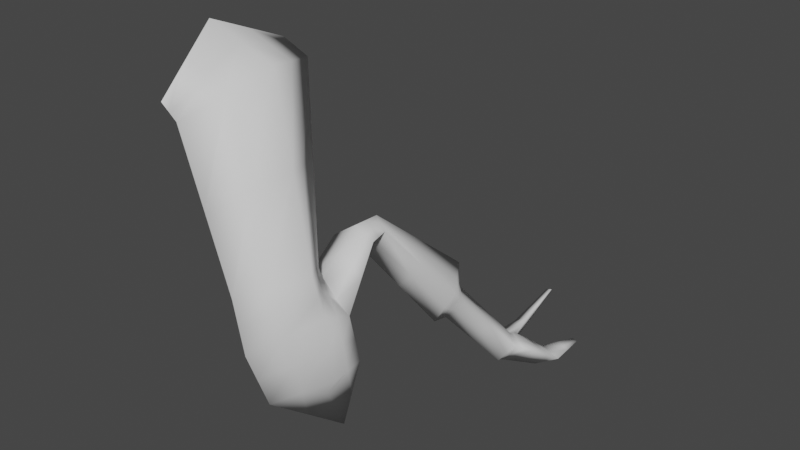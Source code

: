 # Source: leg01.blend  (saved by Blender 3.1.7; exported with 4.5.12 LTS)
import bpy
from mathutils import Matrix  # noqa: F401  (used for matrix-valued properties, if any)

bpy.ops.wm.read_factory_settings(use_empty=True)
scene = bpy.context.scene
scene.name = 'Scene'

# ---- world
world_world = bpy.data.worlds.new('World'); scene.world = world_world
world_world.use_nodes = True; world_world.node_tree.nodes.clear()
_N = world_world.node_tree.nodes; _L = world_world.node_tree.links
n0 = _N.new('ShaderNodeOutputWorld'); n0.name = 'World Output'; n0.location = (300, 300)
n1 = _N.new('ShaderNodeBackground'); n1.name = 'Background'; n1.location = (10, 300)
n1.inputs[0].default_value = (0.05088, 0.05088, 0.05088, 1.0)
_L.new(n1.outputs[0], n0.inputs[0])
n0.is_active_output = True
world_world.color = (0.05088, 0.05088, 0.05088)
world_world.use_sun_shadow = False
world_world.sun_shadow_jitter_overblur = 0.0

# ---- meshes
me_cylinder_061 = bpy.data.meshes.new('Cylinder.061')
me_cylinder_061.from_pydata([(-0.04813, 0.1306, 0.0267), (-0.01643, -0.2274, -0.008595), (0.006574, -0.02766, -0.1412), (0.2646, -0.1252, -0.334), (0.0976, -0.1252, -0.3684), (0.1584, -0.2413, -0.3687), (0.1943, -0.03612, -0.357), (-0.09442, -0.02766, 0.0931), (0.02439, 0.1277, -0.001449), (0.02362, -0.2274, -0.03919), (0.001427, -0.02766, -0.07799), (0.0962, -0.03719, 0.03726), (0.2806, -0.1102, -0.426), (0.1135, -0.1065, -0.46), (0.1801, -0.2371, -0.4937), (0.1963, -0.03895, -0.3689), (0.2847, -0.04463, -0.4496), (0.1167, -0.03929, -0.4788), (0.1879, -0.03033, -0.539), (0.2032, -0.03269, -0.4082), (0.2373, 0.08516, -0.3494), (0.1254, 0.08623, -0.3689), (0.1714, 0.08802, -0.401), (0.184, 0.08755, -0.3279), (0.2246, 0.137, -0.3502), (0.1368, 0.1386, -0.3666), (0.1742, 0.1176, -0.3983), (0.1826, 0.1589, -0.3322), (0.2935, 0.5601, -0.8272), (0.2316, 0.5617, -0.839), (0.2598, 0.5407, -0.8724), (0.2625, 0.582, -0.8072), (0.2217, 0.3183, -0.6627), (0.2588, 0.3471, -0.587), (0.2182, 0.4146, -0.5443), (0.1839, 0.3487, -0.6011), (0.2232, 0.3597, -0.6696), (0.264, 0.3791, -0.6231), (0.2267, 0.4, -0.5945), (0.1911, 0.3807, -0.6369), (0.3287, 0.5925, -0.8387), (0.1798, 0.5942, -0.8656), (0.2386, 0.5731, -0.8936), (0.2604, 0.6144, -0.8252), (0.1976, 0.7046, -0.8549), (0.2258, 0.7038, -0.8707), (0.2352, 0.7076, -0.8329), (0.1988, 0.8537, -0.8236), (0.2114, 0.8617, -0.8269), (0.2169, 0.8483, -0.8154), (0.3388, 0.7048, -0.9179), (0.269, 0.7061, -0.9643), (0.2845, 0.7104, -0.9016), (0.3174, 0.8343, -0.9365), (0.3003, 0.8346, -0.9479), (0.304, 0.8357, -0.9325), (0.2787, -0.08363, -0.5908), (0.1117, -0.0799, -0.6248), (0.176, -0.1776, -0.6455), (0.2912, -0.02257, -0.5668), (0.1243, -0.01372, -0.6147), (0.2022, 0.01822, -0.7969), (-0.004928, -0.1276, -0.07492), (0.1093, 0.04581, -0.1792), (0.1804, -0.08121, -0.1484), (0.2294, -0.08068, -0.3455), (0.04951, -0.07645, -0.2232), (0.091, -0.2344, -0.2039), (0.128, -0.1833, -0.3685), (-0.05542, -0.1276, 0.04225), (0.2115, -0.1833, -0.3514), (-0.02078, 0.05148, -0.05727), (0.1459, -0.08068, -0.3627), (-0.07128, 0.05148, 0.0599), (0.0008935, -0.03243, 0.06518), (0.01291, 0.05004, -0.03972), (0.01252, -0.1276, -0.05859), (0.0603, 0.04527, 0.01791), (-0.01187, 0.1292, 0.01263), (0.05991, -0.1323, -0.0009656), (0.004001, -0.02766, -0.1096), (0.003593, -0.2274, -0.02389), (0.2385, -0.07458, -0.3974), (0.1468, -0.1718, -0.4769), (0.2303, -0.1737, -0.4599), (0.1549, -0.07271, -0.4144), (0.2726, -0.1177, -0.38), (0.1953, -0.03754, -0.3629), (0.1055, -0.1159, -0.4142), (0.1692, -0.2392, -0.4312), (0.2439, -0.03866, -0.4289), (0.1523, -0.03481, -0.5089), (0.2363, -0.03748, -0.4943), (0.16, -0.03599, -0.4435), (0.1951, -0.006056, -0.668), (0.2826, -0.07742, -0.4378), (0.1998, -0.03582, -0.3885), (0.1151, -0.07288, -0.4694), (0.2107, 0.08636, -0.3387), (0.1484, 0.08713, -0.3849), (0.2044, 0.08659, -0.3752), (0.1547, 0.08689, -0.3484), (0.1797, 0.02885, -0.47), (0.261, 0.02026, -0.3995), (0.1936, 0.02743, -0.3681), (0.1211, 0.02347, -0.4238), (0.2036, 0.1479, -0.3412), (0.1555, 0.1281, -0.3824), (0.1994, 0.1273, -0.3743), (0.1597, 0.1487, -0.3494), (0.1833, 0.1232, -0.3301), (0.1311, 0.1124, -0.3677), (0.1728, 0.1028, -0.3997), (0.2309, 0.1111, -0.3498), (0.278, 0.571, -0.8172), (0.2457, 0.5512, -0.8557), (0.2766, 0.5504, -0.8498), (0.2471, 0.5719, -0.8231), (0.2415, 0.4502, -0.771), (0.2417, 0.242, -0.4686), (0.2004, 0.2867, -0.4382), (0.1604, 0.2437, -0.4838), (0.1979, 0.218, -0.5305), (0.2614, 0.3631, -0.6051), (0.2224, 0.4073, -0.5694), (0.1875, 0.3647, -0.619), (0.2028, 0.3335, -0.6319), (0.201, 0.3817, -0.5727), (0.2385, 0.3808, -0.5657), (0.2403, 0.3327, -0.6249), (0.2224, 0.339, -0.6661), (0.2788, 0.4696, -0.7252), (0.2446, 0.491, -0.7009), (0.2113, 0.4712, -0.738), (0.2071, 0.3702, -0.6532), (0.2089, 0.3904, -0.6157), (0.2454, 0.3895, -0.6088), (0.2436, 0.3694, -0.6464), (0.2946, 0.6035, -0.8319), (0.2092, 0.5837, -0.8796), (0.2836, 0.5828, -0.8661), (0.2201, 0.6043, -0.8454), (0.2492, 0.5569, -0.883), (0.3111, 0.5763, -0.8329), (0.2615, 0.5982, -0.8162), (0.2057, 0.5779, -0.8523), (0.2495, 0.5938, -0.8594), (0.2117, 0.7042, -0.8628), (0.2164, 0.7061, -0.8439), (0.2305, 0.7057, -0.8518), (0.2322, 0.6385, -0.8822), (0.2478, 0.661, -0.829), (0.1887, 0.6494, -0.8603), (0.2051, 0.8577, -0.8253), (0.2078, 0.851, -0.8195), (0.2141, 0.855, -0.8212), (0.2186, 0.7827, -0.8488), (0.226, 0.7779, -0.8241), (0.1982, 0.7792, -0.8393), (0.3116, 0.7076, -0.9097), (0.3039, 0.7055, -0.9411), (0.2767, 0.7083, -0.9329), (0.2724, 0.6624, -0.8634), (0.2538, 0.6396, -0.9289), (0.3338, 0.6487, -0.8783), (0.3107, 0.835, -0.9345), (0.3088, 0.8345, -0.9422), (0.3022, 0.8352, -0.9402), (0.2943, 0.773, -0.9171), (0.2846, 0.7704, -0.9561), (0.3281, 0.7696, -0.9272), (0.1438, -0.1287, -0.6352), (0.2273, -0.1306, -0.6182), (0.1633, 0.002251, -0.7058), (0.2467, -0.002178, -0.6819), (0.1891, -0.07968, -0.7212), (0.2849, -0.0531, -0.5788), (0.118, -0.04681, -0.6197), (0.1205, -0.0265, -0.5467), (0.1126, -0.09319, -0.5424), (0.178, -0.2074, -0.5696), (0.2879, -0.0336, -0.5082), (0.2796, -0.09691, -0.5084), (0.07025, -0.1554, -0.2136), (0.1357, -0.1578, -0.1762), (0.1449, -0.0177, -0.1638), (0.07942, -0.01532, -0.2012), (-0.00549, 0.04838, 0.0389), (-0.003936, 0.05076, -0.0485), (0.003797, -0.1276, -0.06676), (0.002243, -0.1299, 0.02064), (0.2339, -0.07763, -0.3715), (0.1374, -0.1775, -0.4227), (0.1504, -0.07669, -0.3886), (0.2209, -0.1785, -0.4056), (0.1453, -0.1503, -0.556), (0.2412, -0.05662, -0.4132), (0.1574, -0.05435, -0.429), (0.1578, -0.01628, -0.6073), (0.2203, 0.02455, -0.4348), (0.2273, 0.02385, -0.3838), (0.1573, 0.02545, -0.396), (0.1504, 0.02616, -0.4469), (0.1572, 0.1178, -0.3489), (0.152, 0.1076, -0.3837), (0.2019, 0.1069, -0.3747), (0.2071, 0.1171, -0.3399), (0.2601, 0.4599, -0.7481), (0.2617, 0.4803, -0.713), (0.228, 0.4811, -0.7194), (0.2264, 0.4607, -0.7545), (0.1791, 0.2308, -0.5072), (0.1804, 0.2652, -0.461), (0.221, 0.2644, -0.4534), (0.2198, 0.23, -0.4996), (0.205, 0.3519, -0.6426), (0.2049, 0.386, -0.5942), (0.2419, 0.3852, -0.5872), (0.2419, 0.3511, -0.6356), (0.2801, 0.5666, -0.8579), (0.2863, 0.5873, -0.8245), (0.2336, 0.5881, -0.8343), (0.2274, 0.5674, -0.8677), (0.2631, 0.651, -0.8962), (0.24, 0.6497, -0.8556), (0.2223, 0.7803, -0.8365), (0.2182, 0.6552, -0.8447), (0.2104, 0.6439, -0.8712), (0.209, 0.8545, -0.822), (0.2121, 0.7786, -0.8317), (0.2084, 0.7809, -0.844), (0.2895, 0.7717, -0.9366), (0.2938, 0.6442, -0.9036), (0.3031, 0.6555, -0.8708), (0.3072, 0.8349, -0.939), (0.3064, 0.77, -0.9416), (0.3112, 0.7713, -0.9221), (0.237, -0.06639, -0.65), (0.1535, -0.06325, -0.6705), (0.2415, -0.01983, -0.5881), (0.1165, -0.05984, -0.5446), (0.2838, -0.06526, -0.5083), (0.2288, -0.1521, -0.539)], [], [(9, 76, 183, 67), (76, 10, 66, 183), (183, 66, 4, 68), (67, 183, 68, 5), (11, 79, 184, 64), (79, 9, 67, 184), (184, 67, 5, 70), (64, 184, 70, 3), (8, 77, 185, 63), (77, 11, 64, 185), (185, 64, 3, 65), (63, 185, 65, 6), (10, 75, 186, 66), (75, 8, 63, 186), (186, 63, 6, 72), (66, 186, 72, 4), (7, 74, 187, 73), (74, 11, 77, 187), (187, 77, 8, 78), (73, 187, 78, 0), (2, 71, 188, 80), (71, 0, 78, 188), (188, 78, 8, 75), (80, 188, 75, 10), (2, 80, 189, 62), (80, 10, 76, 189), (189, 76, 9, 81), (62, 189, 81, 1), (7, 69, 190, 74), (69, 1, 81, 190), (190, 81, 9, 79), (74, 190, 79, 11), (6, 65, 191, 87), (65, 3, 86, 191), (191, 86, 12, 82), (87, 191, 82, 15), (5, 68, 192, 89), (68, 4, 88, 192), (192, 88, 13, 83), (89, 192, 83, 14), (4, 72, 193, 88), (72, 6, 87, 193), (193, 87, 15, 85), (88, 193, 85, 13), (3, 70, 194, 86), (70, 5, 89, 194), (194, 89, 14, 84), (86, 194, 84, 12), (14, 83, 195, 180), (83, 13, 179, 195), (195, 179, 57, 171), (180, 195, 171, 58), (15, 82, 196, 96), (82, 12, 95, 196), (196, 95, 16, 90), (96, 196, 90, 19), (13, 85, 197, 97), (85, 15, 96, 197), (197, 96, 19, 93), (97, 197, 93, 17), (17, 91, 198, 178), (91, 18, 94, 198), (198, 94, 61, 173), (178, 198, 173, 60), (16, 92, 199, 103), (92, 18, 102, 199), (199, 102, 22, 100), (103, 199, 100, 20), (19, 90, 200, 104), (90, 16, 103, 200), (200, 103, 20, 98), (104, 200, 98, 23), (17, 93, 201, 105), (93, 19, 104, 201), (201, 104, 23, 101), (105, 201, 101, 21), (18, 91, 202, 102), (91, 17, 105, 202), (202, 105, 21, 99), (102, 202, 99, 22), (21, 101, 203, 111), (101, 23, 110, 203), (203, 110, 27, 109), (111, 203, 109, 25), (22, 99, 204, 112), (99, 21, 111, 204), (204, 111, 25, 107), (112, 204, 107, 26), (20, 100, 205, 113), (100, 22, 112, 205), (205, 112, 26, 108), (113, 205, 108, 24), (23, 98, 206, 110), (98, 20, 113, 206), (206, 113, 24, 106), (110, 206, 106, 27), (37, 137, 207, 131), (137, 36, 118, 207), (207, 118, 30, 116), (131, 207, 116, 28), (38, 136, 208, 132), (136, 37, 131, 208), (208, 131, 28, 114), (132, 208, 114, 31), (39, 135, 209, 133), (135, 38, 132, 209), (209, 132, 31, 117), (133, 209, 117, 29), (36, 134, 210, 118), (134, 39, 133, 210), (210, 133, 29, 115), (118, 210, 115, 30), (26, 107, 211, 122), (107, 25, 121, 211), (211, 121, 35, 126), (122, 211, 126, 32), (25, 109, 212, 121), (109, 27, 120, 212), (212, 120, 34, 127), (121, 212, 127, 35), (27, 106, 213, 120), (106, 24, 119, 213), (213, 119, 33, 128), (120, 213, 128, 34), (24, 108, 214, 119), (108, 26, 122, 214), (214, 122, 32, 129), (119, 214, 129, 33), (32, 126, 215, 130), (126, 35, 125, 215), (215, 125, 39, 134), (130, 215, 134, 36), (35, 127, 216, 125), (127, 34, 124, 216), (216, 124, 38, 135), (125, 216, 135, 39), (34, 128, 217, 124), (128, 33, 123, 217), (217, 123, 37, 136), (124, 217, 136, 38), (33, 129, 218, 123), (129, 32, 130, 218), (218, 130, 36, 137), (123, 218, 137, 37), (28, 116, 219, 143), (116, 30, 142, 219), (219, 142, 42, 140), (143, 219, 140, 40), (31, 114, 220, 144), (114, 28, 143, 220), (220, 143, 40, 138), (144, 220, 138, 43), (29, 117, 221, 145), (117, 31, 144, 221), (221, 144, 43, 141), (145, 221, 141, 41), (30, 115, 222, 142), (115, 29, 145, 222), (222, 145, 41, 139), (142, 222, 139, 42), (42, 146, 223, 163), (146, 43, 162, 223), (223, 162, 52, 161), (163, 223, 161, 51), (43, 146, 224, 151), (146, 42, 150, 224), (224, 150, 45, 149), (151, 224, 149, 46), (46, 149, 225, 157), (149, 45, 156, 225), (225, 156, 48, 155), (157, 225, 155, 49), (41, 141, 226, 152), (141, 43, 151, 226), (226, 151, 46, 148), (152, 226, 148, 44), (42, 139, 227, 150), (139, 41, 152, 227), (227, 152, 44, 147), (150, 227, 147, 45), (48, 153, 228, 155), (47, 154, 228, 153), (49, 155, 228, 154), (44, 148, 229, 158), (148, 46, 157, 229), (229, 157, 49, 154), (158, 229, 154, 47), (45, 147, 230, 156), (147, 44, 158, 230), (230, 158, 47, 153), (156, 230, 153, 48), (51, 161, 231, 169), (161, 52, 168, 231), (231, 168, 55, 167), (169, 231, 167, 54), (40, 140, 232, 164), (140, 42, 163, 232), (232, 163, 51, 160), (164, 232, 160, 50), (43, 138, 233, 162), (138, 40, 164, 233), (233, 164, 50, 159), (162, 233, 159, 52), (53, 166, 234, 165), (54, 167, 234, 166), (55, 165, 234, 167), (50, 160, 235, 170), (160, 51, 169, 235), (235, 169, 54, 166), (170, 235, 166, 53), (52, 159, 236, 168), (159, 50, 170, 236), (236, 170, 53, 165), (168, 236, 165, 55), (56, 172, 237, 176), (172, 58, 175, 237), (237, 175, 61, 174), (176, 237, 174, 59), (58, 171, 238, 175), (171, 57, 177, 238), (238, 177, 60, 173), (175, 238, 173, 61), (18, 92, 239, 94), (92, 16, 181, 239), (239, 181, 59, 174), (94, 239, 174, 61), (13, 97, 240, 179), (97, 17, 178, 240), (240, 178, 60, 177), (179, 240, 177, 57), (16, 95, 241, 181), (95, 12, 182, 241), (241, 182, 56, 176), (181, 241, 176, 59), (12, 84, 242, 182), (84, 14, 180, 242), (242, 180, 58, 172), (182, 242, 172, 56)])
me_cylinder_061.polygons.foreach_set('use_smooth', [True] * 238)
_uv = me_cylinder_061.uv_layers.new(name='UVMap')
_uv.uv.foreach_set('vector', [0.8465, 0.9391, 0.7791, 0.9396, 0.8018, 0.8312, 0.8515, 0.8372, 0.7791, 0.9396, 0.6942, 0.9462, 0.7497, 0.8249, 0.8018, 0.8312, 0.8018, 0.8312, 0.7497, 0.8249, 0.7959, 0.7239, 0.8393, 0.7306, 0.8515, 0.8372, 0.8018, 0.8312, 0.8393, 0.7306, 0.8783, 0.737, 0.1336, 0.8933, 0.08445, 0.8879, 0.0754, 0.7881, 0.1249, 0.7953, 0.08445, 0.8879, 0.02637, 0.8802, 0.02525, 0.7809, 0.0754, 0.7881, 0.0754, 0.7881, 0.02525, 0.7809, 0.02981, 0.6829, 0.07333, 0.685, 0.1249, 0.7953, 0.0754, 0.7881, 0.07333, 0.685, 0.1148, 0.6886, 0.2209, 0.9187, 0.1742, 0.9055, 0.1648, 0.7999, 0.2037, 0.8054, 0.1742, 0.9055, 0.1336, 0.8933, 0.1249, 0.7953, 0.1648, 0.7999, 0.1648, 0.7999, 0.1249, 0.7953, 0.1148, 0.6886, 0.1447, 0.6901, 0.2037, 0.8054, 0.1648, 0.7999, 0.1447, 0.6901, 0.1756, 0.6934, 0.6942, 0.9462, 0.6241, 0.9318, 0.7051, 0.8248, 0.7497, 0.8249, 0.6241, 0.9318, 0.5663, 0.9231, 0.6587, 0.8201, 0.7051, 0.8248, 0.7051, 0.8248, 0.6587, 0.8201, 0.712, 0.7022, 0.7525, 0.7111, 0.7497, 0.8249, 0.7051, 0.8248, 0.7525, 0.7111, 0.7959, 0.7239, 0.1257, 0.9924, 0.1303, 0.939, 0.1748, 0.941, 0.1744, 0.979, 0.1303, 0.939, 0.1336, 0.8933, 0.1742, 0.9055, 0.1748, 0.941, 0.1748, 0.941, 0.1742, 0.9055, 0.2209, 0.9187, 0.2212, 0.9403, 0.1744, 0.979, 0.1748, 0.941, 0.2212, 0.9403, 0.2214, 0.962, 0.7018, 0.9931, 0.6258, 0.9572, 0.6255, 0.9443, 0.698, 0.9715, 0.6258, 0.9572, 0.5499, 0.9688, 0.559, 0.9453, 0.6255, 0.9443, 0.6255, 0.9443, 0.559, 0.9453, 0.5663, 0.9231, 0.6241, 0.9318, 0.698, 0.9715, 0.6255, 0.9443, 0.6241, 0.9318, 0.6942, 0.9462, 0.7018, 0.9931, 0.698, 0.9715, 0.7776, 0.9474, 0.776, 0.9556, 0.698, 0.9715, 0.6942, 0.9462, 0.7791, 0.9396, 0.7776, 0.9474, 0.7776, 0.9474, 0.7791, 0.9396, 0.8465, 0.9391, 0.849, 0.9542, 0.776, 0.9556, 0.7776, 0.9474, 0.849, 0.9542, 0.8528, 0.9701, 0.1257, 0.9924, 0.07046, 0.9532, 0.07694, 0.9197, 0.1303, 0.939, 0.07046, 0.9532, 0.02118, 0.9076, 0.02381, 0.8938, 0.07694, 0.9197, 0.07694, 0.9197, 0.02381, 0.8938, 0.02637, 0.8802, 0.08445, 0.8879, 0.1303, 0.939, 0.07694, 0.9197, 0.08445, 0.8879, 0.1336, 0.8933, 0.1756, 0.6934, 0.1447, 0.6901, 0.1482, 0.6761, 0.1757, 0.6901, 0.1447, 0.6901, 0.1148, 0.6886, 0.1194, 0.6641, 0.1482, 0.6761, 0.1482, 0.6761, 0.1194, 0.6641, 0.1243, 0.6375, 0.1519, 0.6615, 0.1757, 0.6901, 0.1482, 0.6761, 0.1519, 0.6615, 0.1758, 0.6867, 0.8783, 0.737, 0.8393, 0.7306, 0.8461, 0.6962, 0.888, 0.7025, 0.8393, 0.7306, 0.7959, 0.7239, 0.799, 0.6901, 0.8461, 0.6962, 0.8461, 0.6962, 0.799, 0.6901, 0.7563, 0.5697, 0.8562, 0.6629, 0.888, 0.7025, 0.8461, 0.6962, 0.8562, 0.6629, 0.9014, 0.6691, 0.7959, 0.7239, 0.7525, 0.7111, 0.7541, 0.6933, 0.799, 0.6901, 0.7525, 0.7111, 0.712, 0.7022, 0.7133, 0.6986, 0.7541, 0.6933, 0.7541, 0.6933, 0.7133, 0.6986, 0.6631, 0.5405, 0.7069, 0.5529, 0.799, 0.6901, 0.7541, 0.6933, 0.7069, 0.5529, 0.7563, 0.5697, 0.1148, 0.6886, 0.07333, 0.685, 0.07446, 0.6553, 0.1194, 0.6641, 0.07333, 0.685, 0.02981, 0.6829, 0.02918, 0.6481, 0.07446, 0.6553, 0.07446, 0.6553, 0.02918, 0.6481, 0.02852, 0.6133, 0.07546, 0.6251, 0.1194, 0.6641, 0.07446, 0.6553, 0.07546, 0.6251, 0.1243, 0.6375, 0.9014, 0.6691, 0.8562, 0.6629, 0.8667, 0.6132, 0.9046, 0.6225, 0.8562, 0.6629, 0.7563, 0.5697, 0.8101, 0.5455, 0.8667, 0.6132, 0.8667, 0.6132, 0.8101, 0.5455, 0.8526, 0.53, 0.8779, 0.5679, 0.9046, 0.6225, 0.8667, 0.6132, 0.8779, 0.5679, 0.9102, 0.5762, 0.1758, 0.6867, 0.1519, 0.6615, 0.2256, 0.5851, 0.3183, 0.476, 0.1519, 0.6615, 0.1243, 0.6375, 0.1937, 0.5805, 0.2256, 0.5851, 0.2256, 0.5851, 0.1937, 0.5805, 0.2539, 0.4809, 0.2834, 0.4752, 0.3183, 0.476, 0.2256, 0.5851, 0.2834, 0.4752, 0.3093, 0.4697, 0.7563, 0.5697, 0.7069, 0.5529, 0.7109, 0.5366, 0.7566, 0.5428, 0.7069, 0.5529, 0.6631, 0.5405, 0.6714, 0.5315, 0.7109, 0.5366, 0.7109, 0.5366, 0.6714, 0.5315, 0.6785, 0.5216, 0.7147, 0.5204, 0.7566, 0.5428, 0.7109, 0.5366, 0.7147, 0.5204, 0.758, 0.5147, 0.758, 0.5147, 0.7822, 0.4874, 0.8403, 0.4798, 0.8079, 0.5045, 0.7822, 0.4874, 0.8016, 0.4655, 0.8728, 0.4586, 0.8403, 0.4798, 0.8403, 0.4798, 0.8728, 0.4586, 0.9458, 0.4541, 0.8943, 0.476, 0.8079, 0.5045, 0.8403, 0.4798, 0.8943, 0.476, 0.8455, 0.4968, 0.2539, 0.4809, 0.222, 0.4538, 0.2574, 0.4221, 0.2828, 0.436, 0.222, 0.4538, 0.1945, 0.4325, 0.2333, 0.4074, 0.2574, 0.4221, 0.2574, 0.4221, 0.2333, 0.4074, 0.2695, 0.3781, 0.289, 0.388, 0.2828, 0.436, 0.2574, 0.4221, 0.289, 0.388, 0.3084, 0.3984, 0.3093, 0.4697, 0.2834, 0.4752, 0.3032, 0.4352, 0.3227, 0.4342, 0.2834, 0.4752, 0.2539, 0.4809, 0.2828, 0.436, 0.3032, 0.4352, 0.3032, 0.4352, 0.2828, 0.436, 0.3084, 0.3984, 0.3233, 0.3991, 0.3227, 0.4342, 0.3032, 0.4352, 0.3233, 0.3991, 0.3379, 0.4002, 0.758, 0.5147, 0.7147, 0.5204, 0.6859, 0.4795, 0.7128, 0.4722, 0.7147, 0.5204, 0.6785, 0.5216, 0.6604, 0.4851, 0.6859, 0.4795, 0.6859, 0.4795, 0.6604, 0.4851, 0.6406, 0.4497, 0.6597, 0.4445, 0.7128, 0.4722, 0.6859, 0.4795, 0.6597, 0.4445, 0.6783, 0.4396, 0.8016, 0.4655, 0.7822, 0.4874, 0.7321, 0.461, 0.7506, 0.4482, 0.7822, 0.4874, 0.758, 0.5147, 0.7128, 0.4722, 0.7321, 0.461, 0.7321, 0.461, 0.7128, 0.4722, 0.6783, 0.4396, 0.6912, 0.4315, 0.7506, 0.4482, 0.7321, 0.461, 0.6912, 0.4315, 0.7045, 0.4231, 0.6783, 0.4396, 0.6597, 0.4445, 0.6542, 0.4281, 0.6723, 0.4264, 0.6597, 0.4445, 0.6406, 0.4497, 0.636, 0.4301, 0.6542, 0.4281, 0.6542, 0.4281, 0.636, 0.4301, 0.6314, 0.4105, 0.6486, 0.4115, 0.6723, 0.4264, 0.6542, 0.4281, 0.6486, 0.4115, 0.666, 0.4126, 0.7045, 0.4231, 0.6912, 0.4315, 0.6862, 0.421, 0.7004, 0.4157, 0.6912, 0.4315, 0.6783, 0.4396, 0.6723, 0.4264, 0.6862, 0.421, 0.6862, 0.421, 0.6723, 0.4264, 0.666, 0.4126, 0.6811, 0.4103, 0.7004, 0.4157, 0.6862, 0.421, 0.6811, 0.4103, 0.6962, 0.4083, 0.3084, 0.3984, 0.289, 0.388, 0.2929, 0.3778, 0.3125, 0.3848, 0.289, 0.388, 0.2695, 0.3781, 0.2736, 0.3715, 0.2929, 0.3778, 0.2929, 0.3778, 0.2736, 0.3715, 0.2776, 0.3649, 0.2968, 0.3673, 0.3125, 0.3848, 0.2929, 0.3778, 0.2968, 0.3673, 0.3171, 0.3703, 0.3379, 0.4002, 0.3233, 0.3991, 0.3266, 0.3832, 0.3403, 0.3824, 0.3233, 0.3991, 0.3084, 0.3984, 0.3125, 0.3848, 0.3266, 0.3832, 0.3266, 0.3832, 0.3125, 0.3848, 0.3171, 0.3703, 0.331, 0.3672, 0.3403, 0.3824, 0.3266, 0.3832, 0.331, 0.3672, 0.3443, 0.3647, 0.2785, 0.1736, 0.261, 0.1723, 0.2467, 0.1005, 0.2624, 0.1015, 0.261, 0.1723, 0.2439, 0.1708, 0.2299, 0.09962, 0.2467, 0.1005, 0.2467, 0.1005, 0.2299, 0.09962, 0.2116, 0.02737, 0.2274, 0.02495, 0.2624, 0.1015, 0.2467, 0.1005, 0.2274, 0.02495, 0.2459, 0.02196, 0.3062, 0.1733, 0.2925, 0.1738, 0.2752, 0.1009, 0.2878, 0.1003, 0.2925, 0.1738, 0.2785, 0.1736, 0.2624, 0.1015, 0.2752, 0.1009, 0.2752, 0.1009, 0.2624, 0.1015, 0.2459, 0.02196, 0.2596, 0.02358, 0.2878, 0.1003, 0.2752, 0.1009, 0.2596, 0.02358, 0.2713, 0.02478, 0.699, 0.2033, 0.6819, 0.2038, 0.7001, 0.1255, 0.7156, 0.126, 0.6819, 0.2038, 0.6651, 0.2032, 0.6847, 0.1251, 0.7001, 0.1255, 0.7001, 0.1255, 0.6847, 0.1251, 0.7023, 0.04496, 0.7166, 0.04314, 0.7156, 0.126, 0.7001, 0.1255, 0.7166, 0.04314, 0.7333, 0.0406, 0.7278, 0.2, 0.7135, 0.2017, 0.7289, 0.1247, 0.7433, 0.1235, 0.7135, 0.2017, 0.699, 0.2033, 0.7156, 0.126, 0.7289, 0.1247, 0.7289, 0.1247, 0.7156, 0.126, 0.7333, 0.0406, 0.7494, 0.04302, 0.7433, 0.1235, 0.7289, 0.1247, 0.7494, 0.04302, 0.7631, 0.04465, 0.6962, 0.4083, 0.6811, 0.4103, 0.6979, 0.3184, 0.7162, 0.3146, 0.6811, 0.4103, 0.666, 0.4126, 0.6797, 0.3223, 0.6979, 0.3184, 0.6979, 0.3184, 0.6797, 0.3223, 0.6939, 0.2314, 0.716, 0.2261, 0.7162, 0.3146, 0.6979, 0.3184, 0.716, 0.2261, 0.7378, 0.2212, 0.666, 0.4126, 0.6486, 0.4115, 0.6588, 0.3188, 0.6797, 0.3223, 0.6486, 0.4115, 0.6314, 0.4105, 0.6378, 0.3153, 0.6588, 0.3188, 0.6588, 0.3188, 0.6378, 0.3153, 0.6411, 0.2205, 0.6672, 0.2255, 0.6797, 0.3223, 0.6588, 0.3188, 0.6672, 0.2255, 0.6939, 0.2314, 0.3443, 0.3647, 0.331, 0.3672, 0.3181, 0.2798, 0.3358, 0.2755, 0.331, 0.3672, 0.3171, 0.3703, 0.3003, 0.284, 0.3181, 0.2798, 0.3181, 0.2798, 0.3003, 0.284, 0.2839, 0.1997, 0.3073, 0.193, 0.3358, 0.2755, 0.3181, 0.2798, 0.3073, 0.193, 0.3303, 0.187, 0.3171, 0.3703, 0.2968, 0.3673, 0.2793, 0.2811, 0.3003, 0.284, 0.2968, 0.3673, 0.2776, 0.3649, 0.2584, 0.2782, 0.2793, 0.2811, 0.2793, 0.2811, 0.2584, 0.2782, 0.2367, 0.1916, 0.2601, 0.1953, 0.3003, 0.284, 0.2793, 0.2811, 0.2601, 0.1953, 0.2839, 0.1997, 0.7378, 0.2212, 0.716, 0.2261, 0.7147, 0.2139, 0.7327, 0.2107, 0.716, 0.2261, 0.6939, 0.2314, 0.6963, 0.2173, 0.7147, 0.2139, 0.7147, 0.2139, 0.6963, 0.2173, 0.699, 0.2033, 0.7135, 0.2017, 0.7327, 0.2107, 0.7147, 0.2139, 0.7135, 0.2017, 0.7278, 0.2, 0.6939, 0.2314, 0.6672, 0.2255, 0.6746, 0.2147, 0.6963, 0.2173, 0.6672, 0.2255, 0.6411, 0.2205, 0.6534, 0.2122, 0.6746, 0.2147, 0.6746, 0.2147, 0.6534, 0.2122, 0.6651, 0.2032, 0.6819, 0.2038, 0.6963, 0.2173, 0.6746, 0.2147, 0.6819, 0.2038, 0.699, 0.2033, 0.3303, 0.187, 0.3073, 0.193, 0.2999, 0.1835, 0.318, 0.1804, 0.3073, 0.193, 0.2839, 0.1997, 0.2813, 0.1866, 0.2999, 0.1835, 0.2999, 0.1835, 0.2813, 0.1866, 0.2785, 0.1736, 0.2925, 0.1738, 0.318, 0.1804, 0.2999, 0.1835, 0.2925, 0.1738, 0.3062, 0.1733, 0.2839, 0.1997, 0.2601, 0.1953, 0.2606, 0.1838, 0.2813, 0.1866, 0.2601, 0.1953, 0.2367, 0.1916, 0.2404, 0.1812, 0.2606, 0.1838, 0.2606, 0.1838, 0.2404, 0.1812, 0.2439, 0.1708, 0.261, 0.1723, 0.2813, 0.1866, 0.2606, 0.1838, 0.261, 0.1723, 0.2785, 0.1736, 0.2459, 0.02196, 0.2274, 0.02495, 0.2259, 0.01509, 0.2471, 0.006475, 0.2274, 0.02495, 0.2116, 0.02737, 0.2048, 0.01893, 0.2259, 0.01509, 0.2259, 0.01509, 0.2048, 0.01893, 0.1974, 0.01064, 0.2239, 0.005686, 0.2471, 0.006475, 0.2259, 0.01509, 0.2239, 0.005686, 0.2484, -0.006196, 0.2713, 0.02478, 0.2596, 0.02358, 0.2611, 0.01284, 0.2754, 0.01675, 0.2596, 0.02358, 0.2459, 0.02196, 0.2471, 0.006475, 0.2611, 0.01284, 0.2611, 0.01284, 0.2471, 0.006475, 0.2484, -0.006196, 0.2631, 0.003071, 0.2754, 0.01675, 0.2611, 0.01284, 0.2631, 0.003071, 0.2803, 0.008886, 0.7333, 0.0406, 0.7166, 0.04314, 0.7189, 0.02916, 0.7354, 0.01861, 0.7166, 0.04314, 0.7023, 0.04496, 0.7007, 0.03548, 0.7189, 0.02916, 0.7189, 0.02916, 0.7007, 0.03548, 0.6978, 0.02638, 0.7195, 0.01625, 0.7354, 0.01861, 0.7189, 0.02916, 0.7195, 0.01625, 0.7372, 0.001601, 0.7631, 0.04465, 0.7494, 0.04302, 0.7481, 0.02745, 0.7618, 0.03363, 0.7494, 0.04302, 0.7333, 0.0406, 0.7354, 0.01861, 0.7481, 0.02745, 0.7481, 0.02745, 0.7354, 0.01861, 0.7372, 0.001601, 0.7487, 0.01341, 0.7618, 0.03363, 0.7481, 0.02745, 0.7487, 0.01341, 0.7624, 0.02288, 0.4795, 0.05092, 0.4728, 0.03499, 0.5193, 0.03293, 0.5238, 0.03399, 0.4728, 0.03499, 0.4679, 0.01967, 0.5201, 0.031, 0.5193, 0.03293, 0.5193, 0.03293, 0.5201, 0.031, 0.5262, 0.03252, 0.5262, 0.03262, 0.5238, 0.03399, 0.5193, 0.03293, 0.5262, 0.03262, 0.5264, 0.03266, 0.4679, 0.01967, 0.4728, 0.03499, 0.4359, 0.03222, 0.4298, 0.03053, 0.4728, 0.03499, 0.4795, 0.05092, 0.4333, 0.03519, 0.4359, 0.03222, 0.4359, 0.03222, 0.4333, 0.03519, 0.4259, 0.03194, 0.4261, 0.03178, 0.4298, 0.03053, 0.4359, 0.03222, 0.4261, 0.03178, 0.4257, 0.03168, 0.4257, 0.03168, 0.4261, 0.03178, 0.4254, 0.03178, 0.4254, 0.03178, 0.4261, 0.03178, 0.4259, 0.03194, 0.4255, 0.03178, 0.4254, 0.03178, 0.4254, 0.03178, 0.4255, 0.03178, 0.4254, 0.03177, 0.4254, 0.03178, 0.4254, 0.03178, 0.4254, 0.03178, 0.4254, 0.03178, 0.4254, 0.03178, 0.3663, 0.04209, 0.3727, 0.02123, 0.4195, 0.0303, 0.4147, 0.03323, 0.3727, 0.02123, 0.4679, 0.01967, 0.4298, 0.03053, 0.4195, 0.0303, 0.4195, 0.0303, 0.4298, 0.03053, 0.4257, 0.03168, 0.4252, 0.03173, 0.4147, 0.03323, 0.4195, 0.0303, 0.4252, 0.03173, 0.4249, 0.03187, 0.4795, 0.05092, 0.4157, 0.0503, 0.4223, 0.03488, 0.4333, 0.03519, 0.4157, 0.0503, 0.3663, 0.04209, 0.4147, 0.03323, 0.4223, 0.03488, 0.4223, 0.03488, 0.4147, 0.03323, 0.4249, 0.03187, 0.4253, 0.03194, 0.4333, 0.03519, 0.4223, 0.03488, 0.4253, 0.03194, 0.4259, 0.03194, 0.4254, 0.03177, 0.4254, 0.03178, 0.4254, 0.03178, 0.4254, 0.03178, 0.4254, 0.03178, 0.4254, 0.03178, 0.4254, 0.03178, 0.4254, 0.03178, 0.4254, 0.03178, 0.4254, 0.03178, 0.4254, 0.03178, 0.4254, 0.03178, 0.4249, 0.03187, 0.4252, 0.03173, 0.4254, 0.03178, 0.4254, 0.03178, 0.4252, 0.03173, 0.4257, 0.03168, 0.4254, 0.03178, 0.4254, 0.03178, 0.4254, 0.03178, 0.4254, 0.03178, 0.4254, 0.03178, 0.4254, 0.03178, 0.4254, 0.03178, 0.4254, 0.03178, 0.4254, 0.03178, 0.4254, 0.03178, 0.4259, 0.03194, 0.4253, 0.03194, 0.4254, 0.03178, 0.4255, 0.03178, 0.4253, 0.03194, 0.4249, 0.03187, 0.4254, 0.03178, 0.4254, 0.03178, 0.4254, 0.03178, 0.4254, 0.03178, 0.4254, 0.03178, 0.4254, 0.03178, 0.4255, 0.03178, 0.4254, 0.03178, 0.4254, 0.03178, 0.4254, 0.03177, 0.5264, 0.03266, 0.5262, 0.03262, 0.5265, 0.03261, 0.5265, 0.03262, 0.5262, 0.03262, 0.5262, 0.03252, 0.5265, 0.03261, 0.5265, 0.03261, 0.5265, 0.03261, 0.5265, 0.03261, 0.5265, 0.03261, 0.5265, 0.03261, 0.5265, 0.03262, 0.5265, 0.03261, 0.5265, 0.03261, 0.5265, 0.03261, 0.6083, 0.01916, 0.6083, 0.05081, 0.5307, 0.0335, 0.5332, 0.03159, 0.6083, 0.05081, 0.4795, 0.05092, 0.5238, 0.03399, 0.5307, 0.0335, 0.5307, 0.0335, 0.5238, 0.03399, 0.5264, 0.03266, 0.5267, 0.03266, 0.5332, 0.03159, 0.5307, 0.0335, 0.5267, 0.03266, 0.5269, 0.03257, 0.4679, 0.01967, 0.5344, 0.01256, 0.5277, 0.03069, 0.5201, 0.031, 0.5344, 0.01256, 0.6083, 0.01916, 0.5332, 0.03159, 0.5277, 0.03069, 0.5277, 0.03069, 0.5332, 0.03159, 0.5269, 0.03257, 0.5266, 0.03251, 0.5201, 0.031, 0.5277, 0.03069, 0.5266, 0.03251, 0.5262, 0.03252, 0.5265, 0.03261, 0.5265, 0.03261, 0.5265, 0.03261, 0.5265, 0.03261, 0.5265, 0.03261, 0.5265, 0.03261, 0.5265, 0.03261, 0.5265, 0.03261, 0.5265, 0.03261, 0.5265, 0.03261, 0.5265, 0.03261, 0.5265, 0.03261, 0.5269, 0.03257, 0.5267, 0.03266, 0.5265, 0.03262, 0.5265, 0.03261, 0.5267, 0.03266, 0.5264, 0.03266, 0.5265, 0.03262, 0.5265, 0.03262, 0.5265, 0.03262, 0.5265, 0.03262, 0.5265, 0.03261, 0.5265, 0.03261, 0.5265, 0.03261, 0.5265, 0.03262, 0.5265, 0.03261, 0.5265, 0.03261, 0.5262, 0.03252, 0.5266, 0.03251, 0.5265, 0.03261, 0.5265, 0.03261, 0.5266, 0.03251, 0.5269, 0.03257, 0.5265, 0.03261, 0.5265, 0.03261, 0.5265, 0.03261, 0.5265, 0.03261, 0.5265, 0.03261, 0.5265, 0.03261, 0.5265, 0.03261, 0.5265, 0.03261, 0.5265, 0.03261, 0.5265, 0.03261, 0.1142, 0.5486, 0.08008, 0.537, 0.09168, 0.5206, 0.1315, 0.533, 0.08008, 0.537, 0.04209, 0.5244, 0.04725, 0.507, 0.09168, 0.5206, 0.09168, 0.5206, 0.04725, 0.507, 0.0616, 0.4686, 0.1279, 0.4759, 0.1315, 0.533, 0.09168, 0.5206, 0.1279, 0.4759, 0.1873, 0.4838, 0.9102, 0.5762, 0.8779, 0.5679, 0.8826, 0.516, 0.9184, 0.5189, 0.8779, 0.5679, 0.8526, 0.53, 0.8488, 0.5136, 0.8826, 0.516, 0.8826, 0.516, 0.8488, 0.5136, 0.8455, 0.4968, 0.8943, 0.476, 0.9184, 0.5189, 0.8826, 0.516, 0.8943, 0.476, 0.9458, 0.4541, 0.1945, 0.4325, 0.222, 0.4538, 0.1744, 0.4625, 0.1291, 0.4477, 0.222, 0.4538, 0.2539, 0.4809, 0.2163, 0.4818, 0.1744, 0.4625, 0.1744, 0.4625, 0.2163, 0.4818, 0.1873, 0.4838, 0.1279, 0.4759, 0.1291, 0.4477, 0.1744, 0.4625, 0.1279, 0.4759, 0.0616, 0.4686, 0.7563, 0.5697, 0.7566, 0.5428, 0.8079, 0.5244, 0.8101, 0.5455, 0.7566, 0.5428, 0.758, 0.5147, 0.8079, 0.5045, 0.8079, 0.5244, 0.8079, 0.5244, 0.8079, 0.5045, 0.8455, 0.4968, 0.8488, 0.5136, 0.8101, 0.5455, 0.8079, 0.5244, 0.8488, 0.5136, 0.8526, 0.53, 0.2539, 0.4809, 0.1937, 0.5805, 0.1606, 0.5537, 0.2163, 0.4818, 0.1937, 0.5805, 0.1243, 0.6375, 0.1202, 0.5898, 0.1606, 0.5537, 0.1606, 0.5537, 0.1202, 0.5898, 0.1142, 0.5486, 0.1315, 0.533, 0.2163, 0.4818, 0.1606, 0.5537, 0.1315, 0.533, 0.1873, 0.4838, 0.1243, 0.6375, 0.07546, 0.6251, 0.07708, 0.5803, 0.1202, 0.5898, 0.07546, 0.6251, 0.02852, 0.6133, 0.03454, 0.5688, 0.07708, 0.5803, 0.07708, 0.5803, 0.03454, 0.5688, 0.04209, 0.5244, 0.08008, 0.537, 0.1202, 0.5898, 0.07708, 0.5803, 0.08008, 0.537, 0.1142, 0.5486])
me_cylinder_061.use_remesh_fix_poles = True
me_cylinder_061.use_remesh_preserve_attributes = False
me_cylinder_061.update()

# ---- objects
ob_cylinder_004 = bpy.data.objects.new('Cylinder.004', me_cylinder_061)

# ---- transforms, parenting, visibility, modifiers, constraints
ob_cylinder_004.location = (0.0, 0.3302, 0.0)

# ---- collection membership
scene.collection.objects.link(ob_cylinder_004)

# ---- scene / render settings (as saved in the file)
scene.frame_start = 1; scene.frame_end = 250; scene.frame_set(0)
scene.render.engine = 'BLENDER_EEVEE_NEXT'
scene.cycles.sampling_pattern = 'TABULATED_SOBOL'
scene.cycles.use_light_tree = False
scene.view_settings.view_transform = 'Filmic'
bpy.context.view_layer.update()

# ---- added for rendering (the .blend has no active camera and no usable light): camera, sun
cam_auto = bpy.data.cameras.new('AutoCamera')
cam_auto.lens = 50.0
cam_auto.sensor_width = 36.0
cam_auto.clip_end = 1000.0
ob_auto_camera = bpy.data.objects.new('AutoCamera', cam_auto)
scene.collection.objects.link(ob_auto_camera)
ob_auto_camera.location = (1.5916, -1.12291, 0.739944)
ob_auto_camera.rotation_euler = (1.09748, -7.21219e-08, 0.694738)
scene.camera = ob_auto_camera
light_auto_sun = bpy.data.lights.new('AutoSun', 'SUN')
light_auto_sun.energy = 3.0
light_auto_sun.angle = 0.0523599
ob_auto_sun = bpy.data.objects.new('AutoSun', light_auto_sun)
scene.collection.objects.link(ob_auto_sun)
ob_auto_sun.rotation_euler = (0.872665, 0.174533, 0.523599)
bpy.context.view_layer.update()
